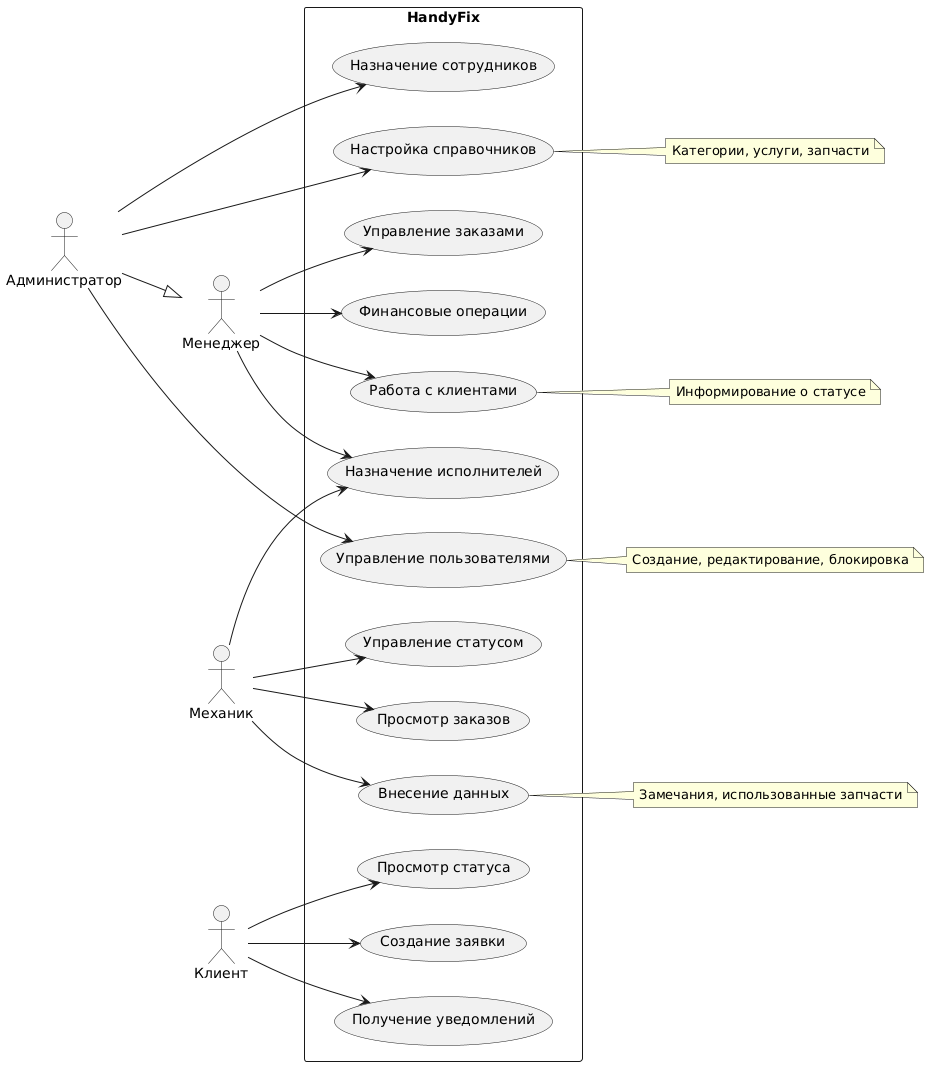

The diagram above was rendered by PlantUML. Its source (embedded in the PNG):
@startuml
left to right direction
skinparam packageStyle rectangle

actor "Менеджер" as manager
actor "Администратор" as admin
actor "Механик" as mechanic
actor "Клиент" as client

rectangle "HandyFix" {
	usecase "Управление пользователями" as UC1
	usecase "Назначение сотрудников" as UC2
	usecase "Настройка справочников" as UC4
	usecase "Управление заказами" as UC5
	usecase "Назначение исполнителей" as UC6
	usecase "Работа с клиентами" as UC7
	usecase "Финансовые операции" as UC8
	usecase "Просмотр заказов" as UC9
	usecase "Управление статусом" as UC10
	usecase "Внесение данных" as UC11
	usecase "Создание заявки" as UC12
	usecase "Просмотр статуса" as UC13
	usecase "Получение уведомлений" as UC14
}

admin --|> manager

' Администратор
admin --> UC1
admin --> UC2
admin --> UC4

' Менеджер
manager --> UC5
manager --> UC6
manager --> UC7
manager --> UC8

' Механик
mechanic --> UC6
mechanic --> UC9
mechanic --> UC10
mechanic --> UC11

' Клиент
client --> UC12
client --> UC13
client --> UC14

note right of UC1 : Создание, редактирование, блокировка
note right of UC4 : Категории, услуги, запчасти
note right of UC7 : Информирование о статусе
note right of UC11 : Замечания, использованные запчасти
@enduml